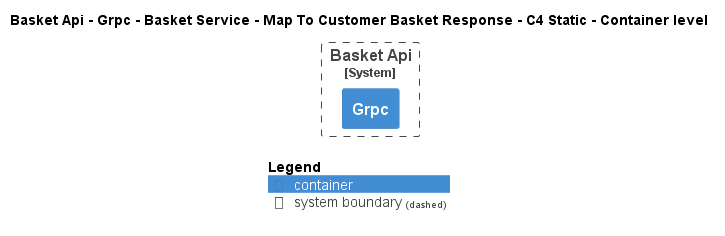

The diagram above was rendered by PlantUML. Its source (embedded in the PNG):
@startuml
!pragma layout smetana
!include ..\..\..\..\..\..\..\..\.c4s\C4_Container.puml

AddElementTag("state:new", $bgColor=green, $fontColor=#ffffff, $borderColor=green, $shadowing="False")
AddElementTag("state:changed", $bgColor=orange, $fontColor=#ffffff, $borderColor=orange, $shadowing="False")
AddElementTag("state:removed", $bgColor=red, $fontColor=#ffffff, $borderColor=red, $shadowing="False")

AddRelTag("state:new", $textColor=green, $lineColor=green)
AddRelTag("state:changed", $textColor=orange, $lineColor=orange)
AddRelTag("state:removed", $textColor=red, $lineColor=red)

SHOW_PERSON_PORTRAIT()
LAYOUT_TOP_DOWN()

skinparam linetype polyline

title Basket Api - Grpc - Basket Service - Map To Customer Basket Response - C4 Static - Container level


System_Boundary(dotnet.eShop.Architecture.SoftwareSystems.BasketApi, "Basket Api") {
    Container(dotnet.eShop.Architecture.SoftwareSystems.BasketApi.Containers.Grpc, "Grpc", "", "")
}



SHOW_LEGEND()
@enduml